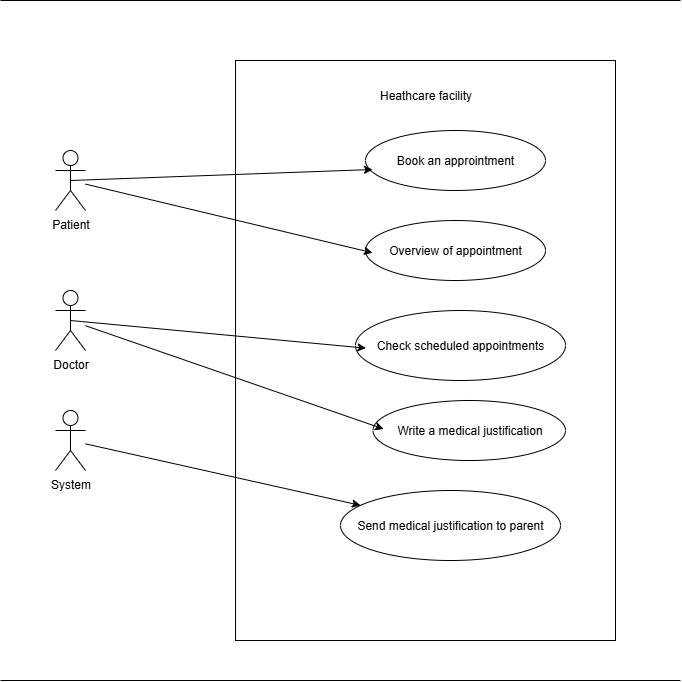

The diagram above was exported from draw.io. Its source (the exported page's mxGraphModel, read from the mxfile embedded in the PNG):
<mxGraphModel dx="1426" dy="751" grid="1" gridSize="10" guides="1" tooltips="1" connect="1" arrows="1" fold="1" page="1" pageScale="1" pageWidth="850" pageHeight="1100" background="#FFFFFF" math="0" shadow="0">
  <root>
    <mxCell id="0" />
    <mxCell id="1" parent="0" />
    <mxCell id="bLBhEwk6N9ngolaUlTch-1" value="Patient&lt;div&gt;&lt;br&gt;&lt;/div&gt;" style="shape=umlActor;verticalLabelPosition=bottom;verticalAlign=top;html=1;outlineConnect=0;" vertex="1" parent="1">
      <mxGeometry x="140" y="230" width="30" height="60" as="geometry" />
    </mxCell>
    <mxCell id="bLBhEwk6N9ngolaUlTch-2" value="Doctor" style="shape=umlActor;verticalLabelPosition=bottom;verticalAlign=top;html=1;outlineConnect=0;" vertex="1" parent="1">
      <mxGeometry x="140" y="370" width="30" height="60" as="geometry" />
    </mxCell>
    <mxCell id="bLBhEwk6N9ngolaUlTch-5" value="System&lt;div&gt;&lt;br&gt;&lt;/div&gt;" style="shape=umlActor;verticalLabelPosition=bottom;verticalAlign=top;html=1;outlineConnect=0;" vertex="1" parent="1">
      <mxGeometry x="140" y="490" width="30" height="60" as="geometry" />
    </mxCell>
    <mxCell id="bLBhEwk6N9ngolaUlTch-8" value="" style="rounded=0;whiteSpace=wrap;html=1;" vertex="1" parent="1">
      <mxGeometry x="320" y="140" width="380" height="580" as="geometry" />
    </mxCell>
    <mxCell id="bLBhEwk6N9ngolaUlTch-9" value="Heathcare facility" style="text;html=1;align=center;verticalAlign=middle;resizable=0;points=[];autosize=1;strokeColor=none;fillColor=none;" vertex="1" parent="1">
      <mxGeometry x="450" y="160" width="120" height="30" as="geometry" />
    </mxCell>
    <mxCell id="bLBhEwk6N9ngolaUlTch-10" value="Send medical justification to parent" style="ellipse;whiteSpace=wrap;html=1;" vertex="1" parent="1">
      <mxGeometry x="425" y="570" width="220" height="70" as="geometry" />
    </mxCell>
    <mxCell id="bLBhEwk6N9ngolaUlTch-11" value="" style="endArrow=classic;html=1;rounded=0;" edge="1" parent="1" source="bLBhEwk6N9ngolaUlTch-5" target="bLBhEwk6N9ngolaUlTch-10">
      <mxGeometry width="50" height="50" relative="1" as="geometry">
        <mxPoint x="400" y="500" as="sourcePoint" />
        <mxPoint x="450" y="450" as="targetPoint" />
      </mxGeometry>
    </mxCell>
    <mxCell id="bLBhEwk6N9ngolaUlTch-12" value="Write a medical justification" style="ellipse;whiteSpace=wrap;html=1;" vertex="1" parent="1">
      <mxGeometry x="457.5" y="480" width="192.5" height="60" as="geometry" />
    </mxCell>
    <mxCell id="bLBhEwk6N9ngolaUlTch-13" value="Book an approintment" style="ellipse;whiteSpace=wrap;html=1;" vertex="1" parent="1">
      <mxGeometry x="450" y="210" width="180" height="60" as="geometry" />
    </mxCell>
    <mxCell id="bLBhEwk6N9ngolaUlTch-14" value="Overview of appointment" style="ellipse;whiteSpace=wrap;html=1;" vertex="1" parent="1">
      <mxGeometry x="450" y="300" width="180" height="60" as="geometry" />
    </mxCell>
    <mxCell id="bLBhEwk6N9ngolaUlTch-15" value="" style="endArrow=classic;html=1;rounded=0;exitX=0.5;exitY=0.5;exitDx=0;exitDy=0;exitPerimeter=0;entryX=0.039;entryY=0.65;entryDx=0;entryDy=0;entryPerimeter=0;" edge="1" parent="1" source="bLBhEwk6N9ngolaUlTch-1" target="bLBhEwk6N9ngolaUlTch-13">
      <mxGeometry width="50" height="50" relative="1" as="geometry">
        <mxPoint x="400" y="500" as="sourcePoint" />
        <mxPoint x="450" y="450" as="targetPoint" />
      </mxGeometry>
    </mxCell>
    <mxCell id="bLBhEwk6N9ngolaUlTch-16" value="" style="endArrow=classic;html=1;rounded=0;entryX=0.039;entryY=0.538;entryDx=0;entryDy=0;entryPerimeter=0;" edge="1" parent="1" source="bLBhEwk6N9ngolaUlTch-1" target="bLBhEwk6N9ngolaUlTch-14">
      <mxGeometry width="50" height="50" relative="1" as="geometry">
        <mxPoint x="400" y="500" as="sourcePoint" />
        <mxPoint x="450" y="450" as="targetPoint" />
      </mxGeometry>
    </mxCell>
    <mxCell id="bLBhEwk6N9ngolaUlTch-17" value="Check scheduled appointments" style="ellipse;whiteSpace=wrap;html=1;" vertex="1" parent="1">
      <mxGeometry x="440" y="390" width="210" height="70" as="geometry" />
    </mxCell>
    <mxCell id="bLBhEwk6N9ngolaUlTch-18" value="" style="endArrow=classic;html=1;rounded=0;exitX=0.5;exitY=0.5;exitDx=0;exitDy=0;exitPerimeter=0;entryX=0.05;entryY=0.538;entryDx=0;entryDy=0;entryPerimeter=0;" edge="1" parent="1" source="bLBhEwk6N9ngolaUlTch-2" target="bLBhEwk6N9ngolaUlTch-17">
      <mxGeometry width="50" height="50" relative="1" as="geometry">
        <mxPoint x="400" y="500" as="sourcePoint" />
        <mxPoint x="450" y="450" as="targetPoint" />
      </mxGeometry>
    </mxCell>
    <mxCell id="bLBhEwk6N9ngolaUlTch-19" value="" style="endArrow=classic;html=1;rounded=0;entryX=0.055;entryY=0.475;entryDx=0;entryDy=0;entryPerimeter=0;" edge="1" parent="1" source="bLBhEwk6N9ngolaUlTch-2" target="bLBhEwk6N9ngolaUlTch-12">
      <mxGeometry width="50" height="50" relative="1" as="geometry">
        <mxPoint x="400" y="500" as="sourcePoint" />
        <mxPoint x="450" y="450" as="targetPoint" />
      </mxGeometry>
    </mxCell>
    <mxCell id="bLBhEwk6N9ngolaUlTch-20" value="" style="endArrow=none;html=1;rounded=0;" edge="1" parent="1">
      <mxGeometry width="50" height="50" relative="1" as="geometry">
        <mxPoint x="85" y="760" as="sourcePoint" />
        <mxPoint x="765" y="760" as="targetPoint" />
      </mxGeometry>
    </mxCell>
    <mxCell id="bLBhEwk6N9ngolaUlTch-21" value="" style="endArrow=none;html=1;rounded=0;" edge="1" parent="1">
      <mxGeometry width="50" height="50" relative="1" as="geometry">
        <mxPoint x="85" y="80" as="sourcePoint" />
        <mxPoint x="765" y="80" as="targetPoint" />
      </mxGeometry>
    </mxCell>
  </root>
</mxGraphModel>